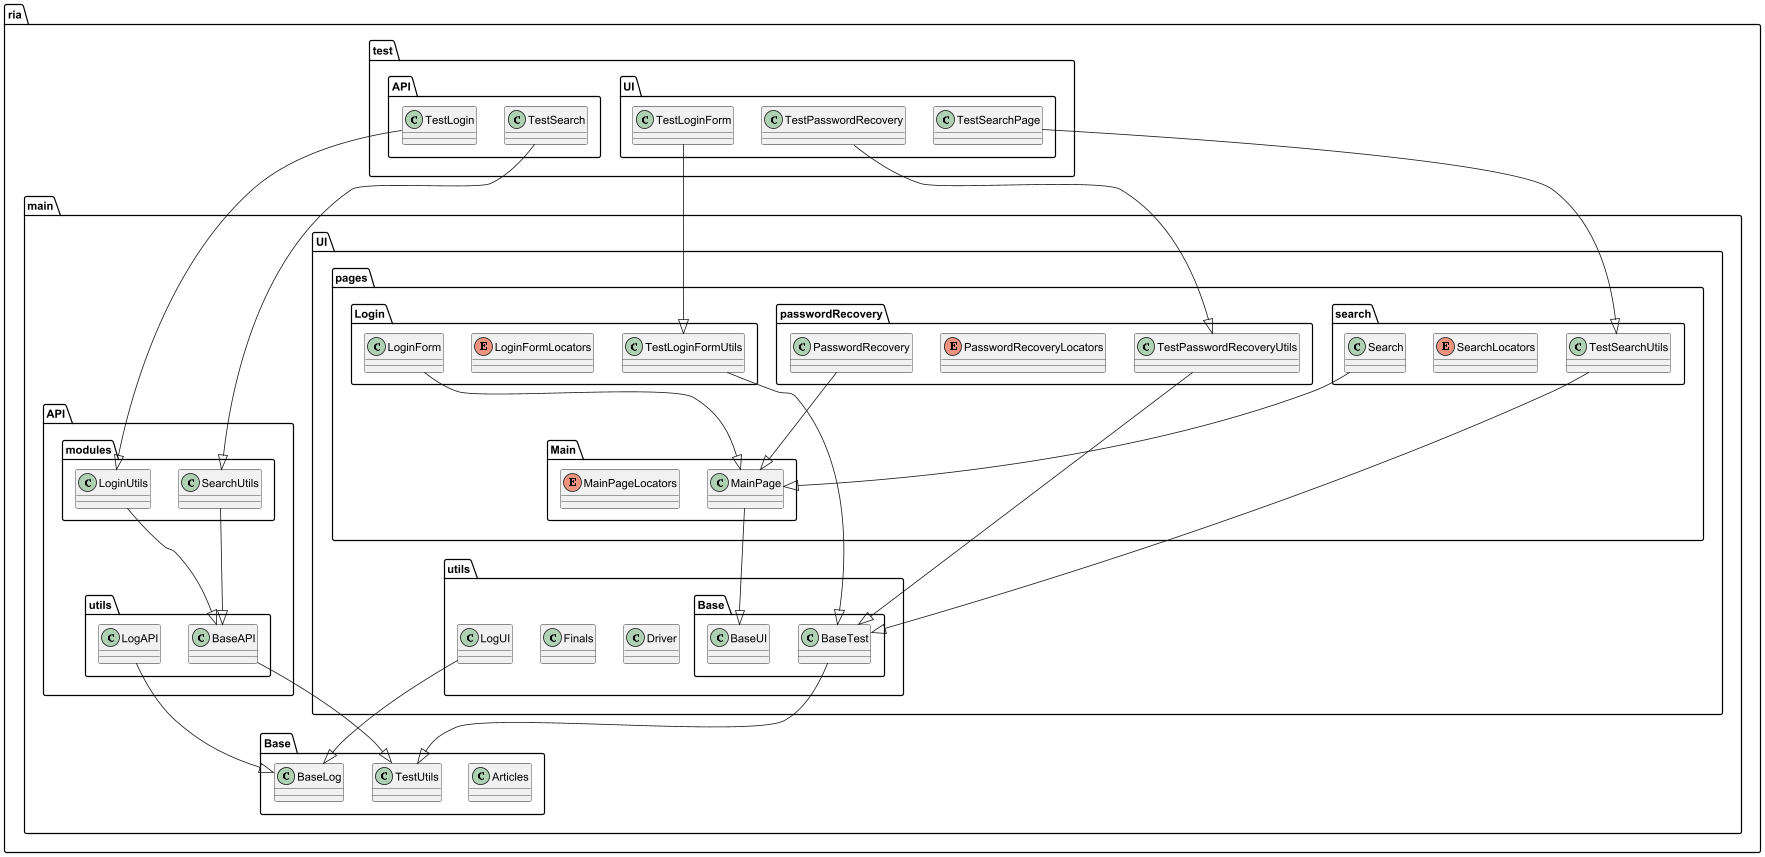

The diagram above was rendered by PlantUML. Its source (embedded in the PNG):
@startuml

' Пакет
package "ria.main.API.modules" {

    class LoginUtils {
}

    class SearchUtils {
}

package "ria.main.API.utils" {

    class BaseAPI {

    }

    class LogAPI {

    }
}

' Базовые классы, от которых унаследованы BaseApi и LogApi
package "ria.main.Base" {
    class Articles {

    }

    class BaseLog {

    }

    class TestUtils {

    }
}

' UI Pages Package
package "ria.main.UI.pages.Login" {

    class LoginForm {

    }

    enum LoginFormLocators {

    }

    class TestLoginFormUtils {

    }
}

package "ria.main.UI.pages.Main" {

    class MainPage {

    }

    enum MainPageLocators {

    }
}
' Пакет passwordRecovery
package "ria.main.UI.pages.passwordRecovery" {

    class PasswordRecovery {

    }

    enum PasswordRecoveryLocators {

    }

    class TestPasswordRecoveryUtils {

    }
}

' === Пакет: UI.pages.search ===
package "ria.main.UI.pages.search" {

    class Search {

    }

    enum SearchLocators {

    }

    class TestSearchUtils {

    }
}

' ==== Пакет: UI.utils.Base ====
package "ria.main.UI.utils.Base" {

    class BaseTest {

    }

    class BaseUI {

    }
}

' ==== Пакет: UI.utils ====
package "ria.main.UI.utils" {

    class Driver {

    }

    class Finals {

    }

    class LogUI {

    }
}

package "ria.test.API" {

    class TestLogin {

    }

    class TestSearch {

    }
}

package "ria.test.UI" {

    class TestLoginForm {

    }
    class TestPasswordRecovery {

        }

    class TestSearchPage {

        }
}

' Наследование
LoginUtils --|> BaseAPI
SearchUtils --|> BaseAPI
BaseAPI --|> TestUtils
LogAPI --|> BaseLog
LoginForm --|> MainPage
TestLoginFormUtils --|> BaseTest
MainPage --|> BaseUI
PasswordRecovery --|> MainPage
TestPasswordRecoveryUtils --|> BaseTest
Search --|> MainPage
TestSearchUtils --|> BaseTest
BaseTest --|> TestUtils
LogUI --|> BaseLog
TestLogin --|> LoginUtils
TestSearch --|> SearchUtils
TestLoginForm --|> TestLoginFormUtils
TestPasswordRecovery --|> TestPasswordRecoveryUtils
TestSearchPage --|> TestSearchUtils

@enduml